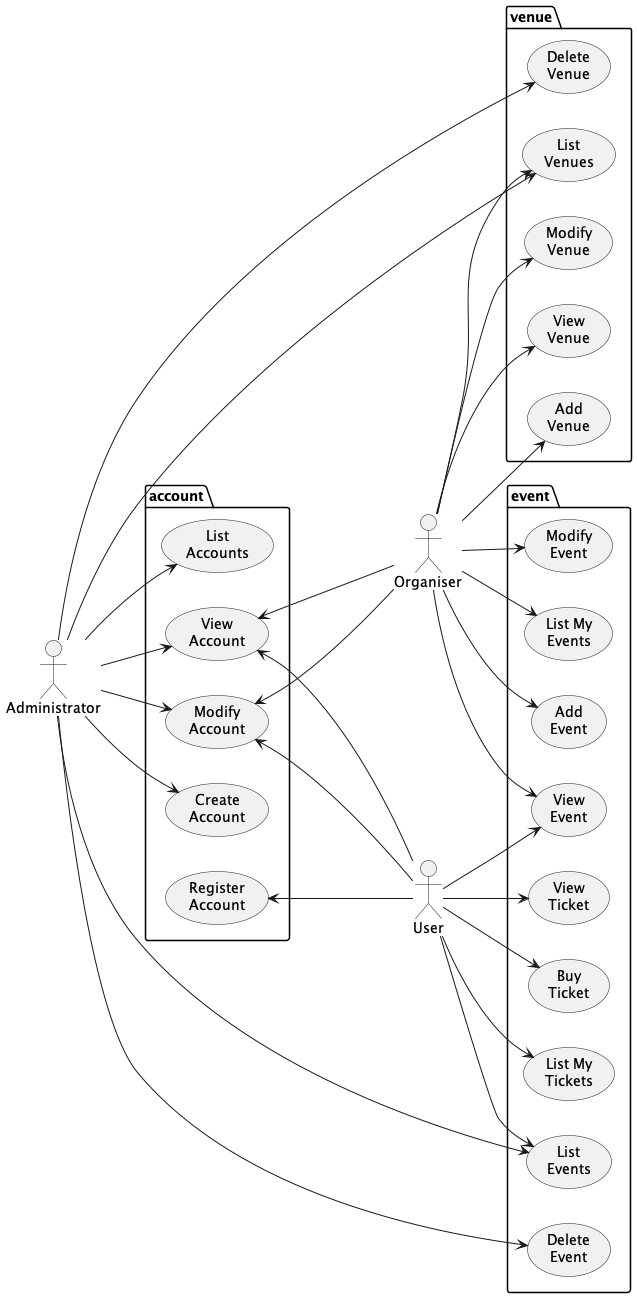

The diagram above was rendered by PlantUML. Its source (embedded in the PNG):
@startuml usecase
    left to right direction
    
    actor Administrator as a
    actor Organiser as o
    actor User as u
    
    package venue {
        usecase "Add\nVenue" as av
        usecase "Modify\nVenue" as ev
        usecase "Delete\nVenue" as dv
        usecase "List\nVenues" as lv
        usecase "View\nVenue" as vv
    }



    package account {
        usecase "Create\nAccount" as ca
        usecase "List\nAccounts" as la
        usecase "Modify\nAccount" as ma
        usecase "View\nAccount" as va
        usecase "Register\nAccount" as ra
    }
    package event {
        usecase "Add\nEvent" as ae
        usecase "Modify\nEvent" as ee
        usecase "Delete\nEvent" as de
        usecase "List\nEvents" as le
        usecase "List My\nEvents" as lme
        usecase "View\nEvent" as ve
        usecase "List My\nTickets" as lt
        usecase "View\nTicket" as vt
        usecase "Buy\nTicket" as bt
    }
    
    
    a --> ca
    a --> la
    a --> ma
    a --> va
    va <--- o
    ma <--- o
    va <-- u
    ma <-- u 
    ra <-- u

    o --> lv
    o --> vv
    o --> av
    o --> ev
    a --> dv
    a --> lv

    o --> lme
    o --> ve
    o --> ae
    o --> ee
    a --> de
    a --> le

    u --> le
    u --> ve
    u --> lt
    u --> vt
    u --> bt
@enduml